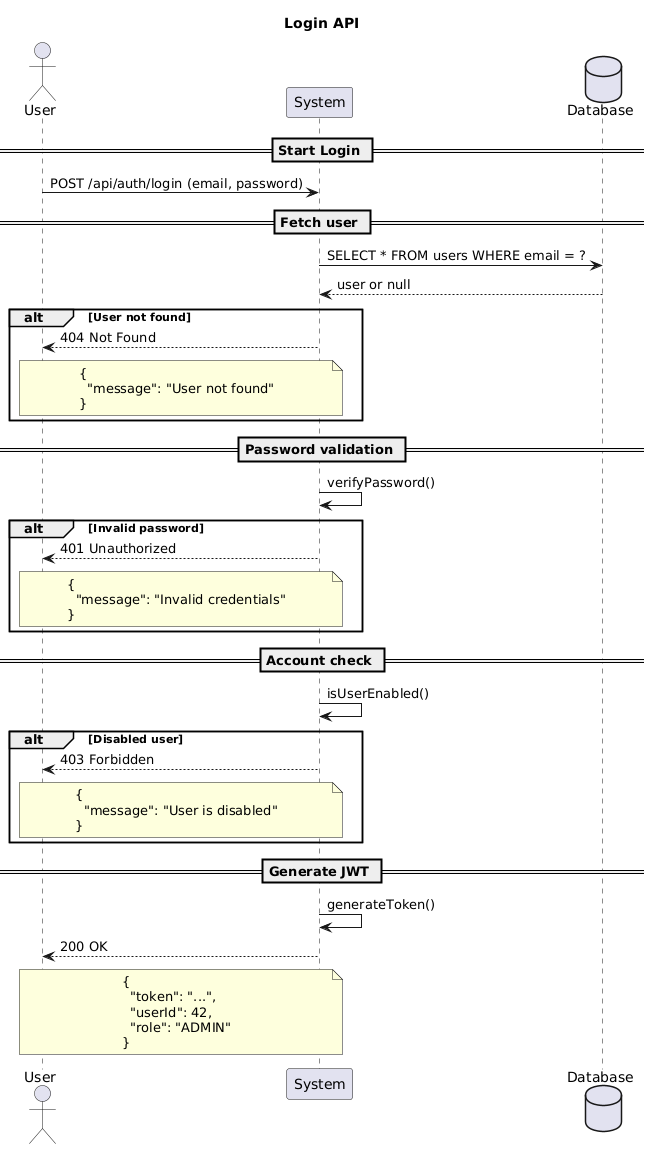

The diagram above was rendered by PlantUML. Its source (embedded in the PNG):
@startuml
title Login API

actor User
participant "System" as System
database "Database" as DB

== Start Login ==
User -> System: POST /api/auth/login (email, password)

== Fetch user ==
System -> DB: SELECT * FROM users WHERE email = ?
DB --> System: user or null

alt User not found
System --> User: 404 Not Found
note over System, User
{
  "message": "User not found"
}
end note
end alt

== Password validation ==
System -> System: verifyPassword()
alt Invalid password
System --> User: 401 Unauthorized
note over System, User
{
  "message": "Invalid credentials"
}
end note
end alt

== Account check ==
System -> System: isUserEnabled()
alt Disabled user
System --> User: 403 Forbidden
note over System, User
{
  "message": "User is disabled"
}
end note
end alt

== Generate JWT ==
System -> System: generateToken()
System --> User: 200 OK
note over System, User
{
  "token": "...",
  "userId": 42,
  "role": "ADMIN"
}
end note
@enduml